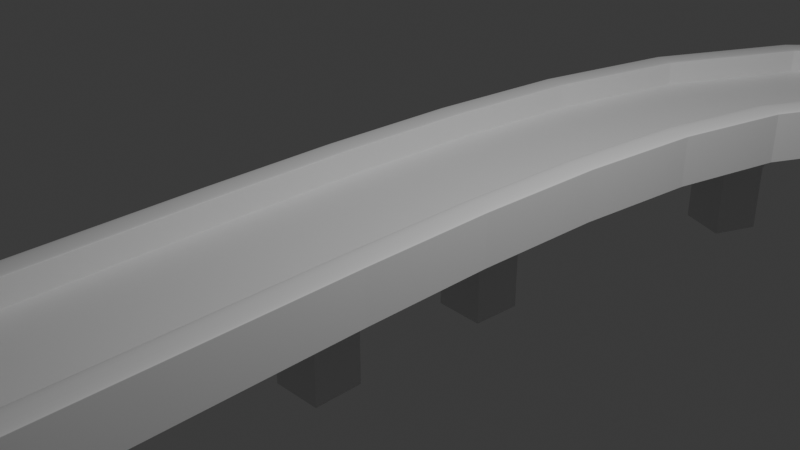 # Source: v1.blend  (saved by Blender 4.4.32; exported with 4.5.12 LTS)
import bpy
from mathutils import Matrix  # noqa: F401  (used for matrix-valued properties, if any)

bpy.ops.wm.read_factory_settings(use_empty=True)
scene = bpy.context.scene
scene.name = 'Scene'

# ---- collections
col_collection = bpy.data.collections.new('Collection'); scene.collection.children.link(col_collection)

# ---- materials (node trees are filled in below, after node groups)
mat_material = bpy.data.materials.new('Material')
mat_material.alpha_threshold = 0.0
mat_material.roughness = 0.5
mat_material.line_color = (0.0, 0.0, 0.0, 1.0)

# ---- material node trees
mat_material.use_nodes = True; mat_material.node_tree.nodes.clear()
_N = mat_material.node_tree.nodes; _L = mat_material.node_tree.links
n0 = _N.new('ShaderNodeOutputMaterial'); n0.name = 'Material Output'; n0.location = (300, 300)
n1 = _N.new('ShaderNodeBsdfPrincipled'); n1.name = 'Principled BSDF'; n1.location = (10, 300)
n1.inputs[3].default_value = 1.45
_L.new(n1.outputs[0], n0.inputs[0])
n0.is_active_output = True

# ---- world
world_world = bpy.data.worlds.new('World'); scene.world = world_world
world_world.use_nodes = True; world_world.node_tree.nodes.clear()
_N = world_world.node_tree.nodes; _L = world_world.node_tree.links
n0 = _N.new('ShaderNodeOutputWorld'); n0.name = 'World Output'; n0.location = (300, 300)
n1 = _N.new('ShaderNodeBackground'); n1.name = 'Background'; n1.location = (10, 300)
n1.inputs[0].default_value = (0.05088, 0.05088, 0.05088, 1.0)
_L.new(n1.outputs[0], n0.inputs[0])
n0.is_active_output = True
world_world.color = (0.05088, 0.05088, 0.05088)
world_world.sun_shadow_jitter_overblur = 0.0

# ---- cameras
cam_camera = bpy.data.cameras.new('Camera')
cam_camera.clip_end = 100.0
cam_camera.ortho_scale = 7.314

# ---- lights
light_light = bpy.data.lights.new('Light', 'POINT')
light_light.energy = 1000.0
light_light.shadow_soft_size = 0.1

# ---- meshes
me_plane = bpy.data.meshes.new('Plane')
me_plane.from_pydata([(-1.0, -1.0, -0.174), (1.0, -1.0, -0.174), (-1.0, 1.0, -0.174), (1.0, 1.0, -0.174), (-0.6432, 0.6432, 0.9391), (-0.6432, -0.6432, 0.9391), (0.6432, -0.6432, 0.9391), (0.6432, 0.6432, 0.9391), (-0.6432, 0.6432, 2.718), (-0.6432, -0.6432, 2.718), (0.6432, -0.6432, 2.718), (0.6432, 0.6432, 2.718), (-1.0, -7.557, -0.174), (1.0, -7.557, -0.174), (-1.0, -9.557, -0.174), (1.0, -9.557, -0.174), (-0.6432, -9.2, 0.9391), (-0.6432, -7.914, 0.9391), (0.6432, -7.914, 0.9391), (0.6432, -9.2, 0.9391), (-0.6432, -9.2, 2.718), (-0.6432, -7.914, 2.718), (0.6432, -7.914, 2.718), (0.6432, -9.2, 2.718), (-2.504, -11.05, -0.8479), (-2.504, -11.05, -0.1867), (-2.504, 2.492, -0.8479), (-2.504, 2.492, -0.1867), (2.436, -11.05, -0.8479), (2.436, -11.05, -0.1867), (2.436, 2.492, -0.8479), (2.436, 2.492, -0.1867), (2.436, -4.278, -0.1867), (-2.504, -4.278, -0.8479), (2.436, -4.278, -0.8479), (-2.504, -4.278, -0.1867), (-0.03376, -11.05, -0.1867), (-0.03376, 2.492, -0.8479), (-0.03376, 2.492, -0.1867), (-0.03376, -11.05, -0.8479), (-0.03376, -4.278, -0.1867), (-0.03376, -4.278, -0.8479), (1.2, -11.05, -0.1867), (1.2, 2.492, -0.8479), (1.2, -4.278, -0.1867), (1.2, 2.492, -0.1867), (1.2, -11.05, -0.8479), (1.2, -4.278, -0.8479), (-1.25, 2.492, -0.1867), (-1.25, -11.05, -0.8479), (-1.25, -4.278, -0.8479), (-1.25, -11.05, -0.1867), (-1.25, 2.492, -0.8479), (-1.25, -4.278, -0.1867), (2.436, -0.8933, -0.1867), (-2.504, -0.8933, -0.8479), (2.436, -0.8933, -0.8479), (-2.504, -0.8933, -0.1867), (-0.03376, -0.8933, -0.1867), (-0.03376, -0.8933, -0.8479), (1.2, -0.8933, -0.1867), (1.2, -0.8933, -0.8479), (-1.25, -0.8933, -0.8479), (-1.25, -0.8933, -0.1867), (2.436, -7.664, -0.8479), (-2.504, -7.664, -0.1867), (2.436, -7.664, -0.1867), (-2.504, -7.664, -0.8479), (-0.03376, -7.664, -0.8479), (-0.03376, -7.664, -0.1867), (1.2, -7.664, -0.1867), (1.2, -7.664, -0.8479), (-1.25, -7.664, -0.8479), (-1.25, -7.664, -0.1867), (-1.841, 2.492, -0.1867), (-1.841, -11.05, -0.8479), (-1.841, -4.278, -0.8479), (-1.841, -11.05, -0.1867), (-1.841, 2.492, -0.8479), (-1.841, -4.278, -0.1867), (-1.841, -0.8933, -0.8479), (-1.841, -0.8933, -0.1867), (-1.841, -7.664, -0.8479), (-1.841, -7.664, -0.1867), (1.829, -11.05, -0.1867), (1.829, 2.492, -0.8479), (1.829, -4.278, -0.1867), (1.829, 2.492, -0.1867), (1.829, -11.05, -0.8479), (1.829, -4.278, -0.8479), (1.829, -0.8933, -0.1867), (1.829, -0.8933, -0.8479), (1.829, -7.664, -0.1867), (1.829, -7.664, -0.8479), (-0.642, -11.05, -0.1867), (-0.642, 2.492, -0.8479), (-0.642, -4.278, -0.1867), (-0.642, 2.492, -0.1867), (-0.642, -11.05, -0.8479), (-0.642, -4.278, -0.8479), (-0.642, -0.8933, -0.1867), (-0.642, -0.8933, -0.8479), (-0.642, -7.664, -0.1867), (-0.642, -7.664, -0.8479), (0.5829, 2.492, -0.1867), (0.5829, -11.05, -0.8479), (0.5829, -4.278, -0.8479), (0.5829, -11.05, -0.1867), (0.5829, 2.492, -0.8479), (0.5829, -4.278, -0.1867), (0.5829, -0.8933, -0.8479), (0.5829, -0.8933, -0.1867), (0.5829, -7.664, -0.8479), (0.5829, -7.664, -0.1867), (1.829, 2.492, -1.459), (2.132, 2.492, -1.5), (1.833, 2.492, -1.466), (1.844, 2.492, -1.472), (1.862, 2.492, -1.478), (1.887, 2.492, -1.483), (1.918, 2.492, -1.488), (1.954, 2.492, -1.492), (1.995, 2.492, -1.495), (2.039, 2.492, -1.498), (2.085, 2.492, -1.499), (2.132, 2.492, -1.5), (2.436, 2.492, -1.459), (2.18, 2.492, -1.499), (2.226, 2.492, -1.498), (2.27, 2.492, -1.495), (2.311, 2.492, -1.492), (2.347, 2.492, -1.488), (2.378, 2.492, -1.483), (2.403, 2.492, -1.478), (2.421, 2.492, -1.472), (2.432, 2.492, -1.466), (-2.504, -0.8933, -1.459), (-2.2, -0.8933, -1.5), (-2.5, -0.8933, -1.466), (-2.489, -0.8933, -1.472), (-2.47, -0.8933, -1.478), (-2.446, -0.8933, -1.483), (-2.415, -0.8933, -1.488), (-2.378, -0.8933, -1.492), (-2.338, -0.8933, -1.495), (-2.294, -0.8933, -1.498), (-2.247, -0.8933, -1.499), (-2.504, 2.492, -1.459), (-2.2, 2.492, -1.5), (-2.5, 2.492, -1.466), (-2.489, 2.492, -1.472), (-2.47, 2.492, -1.478), (-2.446, 2.492, -1.483), (-2.415, 2.492, -1.488), (-2.378, 2.492, -1.492), (-2.338, 2.492, -1.495), (-2.294, 2.492, -1.498), (-2.247, 2.492, -1.499), (2.436, -7.664, -1.459), (2.132, -7.664, -1.5), (2.432, -7.664, -1.466), (2.421, -7.664, -1.472), (2.403, -7.664, -1.478), (2.378, -7.664, -1.483), (2.347, -7.664, -1.488), (2.311, -7.664, -1.492), (2.27, -7.664, -1.495), (2.226, -7.664, -1.498), (2.18, -7.664, -1.499), (2.436, -11.05, -1.459), (2.132, -11.05, -1.5), (2.432, -11.05, -1.466), (2.421, -11.05, -1.472), (2.403, -11.05, -1.478), (2.378, -11.05, -1.483), (2.347, -11.05, -1.488), (2.311, -11.05, -1.492), (2.27, -11.05, -1.495), (2.226, -11.05, -1.498), (2.18, -11.05, -1.499), (-1.841, -11.05, -1.459), (-2.144, -11.05, -1.5), (-1.844, -11.05, -1.466), (-1.856, -11.05, -1.472), (-1.874, -11.05, -1.478), (-1.899, -11.05, -1.483), (-1.93, -11.05, -1.488), (-1.966, -11.05, -1.492), (-2.006, -11.05, -1.495), (-2.05, -11.05, -1.498), (-2.097, -11.05, -1.499), (-2.2, -11.05, -1.5), (-2.504, -11.05, -1.459), (-2.247, -11.05, -1.499), (-2.294, -11.05, -1.498), (-2.338, -11.05, -1.495), (-2.378, -11.05, -1.492), (-2.415, -11.05, -1.488), (-2.446, -11.05, -1.483), (-2.47, -11.05, -1.478), (-2.489, -11.05, -1.472), (-2.5, -11.05, -1.466), (-2.504, -7.664, -1.459), (-2.2, -7.664, -1.5), (-2.5, -7.664, -1.466), (-2.489, -7.664, -1.472), (-2.47, -7.664, -1.478), (-2.446, -7.664, -1.483), (-2.415, -7.664, -1.488), (-2.378, -7.664, -1.492), (-2.338, -7.664, -1.495), (-2.294, -7.664, -1.498), (-2.247, -7.664, -1.499), (-2.2, -4.278, -1.5), (-2.504, -4.278, -1.459), (-2.247, -4.278, -1.499), (-2.294, -4.278, -1.498), (-2.338, -4.278, -1.495), (-2.378, -4.278, -1.492), (-2.415, -4.278, -1.488), (-2.446, -4.278, -1.483), (-2.47, -4.278, -1.478), (-2.489, -4.278, -1.472), (-2.5, -4.278, -1.466), (2.436, -0.8933, -1.459), (2.132, -0.8933, -1.5), (2.432, -0.8933, -1.466), (2.421, -0.8933, -1.472), (2.403, -0.8933, -1.478), (2.378, -0.8933, -1.483), (2.347, -0.8933, -1.488), (2.311, -0.8933, -1.492), (2.27, -0.8933, -1.495), (2.226, -0.8933, -1.498), (2.18, -0.8933, -1.499), (2.132, -4.278, -1.5), (2.436, -4.278, -1.459), (2.18, -4.278, -1.499), (2.226, -4.278, -1.498), (2.27, -4.278, -1.495), (2.311, -4.278, -1.492), (2.347, -4.278, -1.488), (2.378, -4.278, -1.483), (2.403, -4.278, -1.478), (2.421, -4.278, -1.472), (2.432, -4.278, -1.466), (-2.144, -4.278, -1.5), (-1.841, -4.278, -1.459), (-2.097, -4.278, -1.499), (-2.05, -4.278, -1.498), (-2.006, -4.278, -1.495), (-1.966, -4.278, -1.492), (-1.93, -4.278, -1.488), (-1.899, -4.278, -1.483), (-1.874, -4.278, -1.478), (-1.856, -4.278, -1.472), (-1.844, -4.278, -1.466), (-1.841, -0.8933, -1.459), (-2.144, -0.8933, -1.5), (-1.844, -0.8933, -1.466), (-1.856, -0.8933, -1.472), (-1.874, -0.8933, -1.478), (-1.899, -0.8933, -1.483), (-1.93, -0.8933, -1.488), (-1.966, -0.8933, -1.492), (-2.006, -0.8933, -1.495), (-2.05, -0.8933, -1.498), (-2.097, -0.8933, -1.499), (-1.841, -7.664, -1.459), (-2.144, -7.664, -1.5), (-1.844, -7.664, -1.466), (-1.856, -7.664, -1.472), (-1.874, -7.664, -1.478), (-1.899, -7.664, -1.483), (-1.93, -7.664, -1.488), (-1.966, -7.664, -1.492), (-2.006, -7.664, -1.495), (-2.05, -7.664, -1.498), (-2.097, -7.664, -1.499), (-2.144, 2.492, -1.5), (-1.841, 2.492, -1.459), (-2.097, 2.492, -1.499), (-2.05, 2.492, -1.498), (-2.006, 2.492, -1.495), (-1.966, 2.492, -1.492), (-1.93, 2.492, -1.488), (-1.899, 2.492, -1.483), (-1.874, 2.492, -1.478), (-1.856, 2.492, -1.472), (-1.844, 2.492, -1.466), (2.132, -11.05, -1.5), (1.829, -11.05, -1.459), (2.085, -11.05, -1.499), (2.039, -11.05, -1.498), (1.995, -11.05, -1.495), (1.954, -11.05, -1.492), (1.918, -11.05, -1.488), (1.887, -11.05, -1.483), (1.862, -11.05, -1.478), (1.844, -11.05, -1.472), (1.833, -11.05, -1.466), (1.829, -4.278, -1.459), (2.132, -4.278, -1.5), (1.833, -4.278, -1.466), (1.844, -4.278, -1.472), (1.862, -4.278, -1.478), (1.887, -4.278, -1.483), (1.918, -4.278, -1.488), (1.954, -4.278, -1.492), (1.995, -4.278, -1.495), (2.039, -4.278, -1.498), (2.085, -4.278, -1.499), (2.132, -0.8933, -1.5), (1.829, -0.8933, -1.459), (2.085, -0.8933, -1.499), (2.039, -0.8933, -1.498), (1.995, -0.8933, -1.495), (1.954, -0.8933, -1.492), (1.918, -0.8933, -1.488), (1.887, -0.8933, -1.483), (1.862, -0.8933, -1.478), (1.844, -0.8933, -1.472), (1.833, -0.8933, -1.466), (2.132, -7.664, -1.5), (1.829, -7.664, -1.459), (2.085, -7.664, -1.499), (2.039, -7.664, -1.498), (1.995, -7.664, -1.495), (1.954, -7.664, -1.492), (1.918, -7.664, -1.488), (1.887, -7.664, -1.483), (1.862, -7.664, -1.478), (1.844, -7.664, -1.472), (1.833, -7.664, -1.466)], [], [(0, 2, 3, 1), (7, 4, 8, 11), (1, 3, 7, 6), (2, 0, 5, 4), (3, 2, 4, 7), (0, 1, 6, 5), (9, 10, 11, 8), (5, 6, 10, 9), (6, 7, 11, 10), (4, 5, 9, 8), (12, 13, 15, 14), (19, 23, 20, 16), (13, 18, 19, 15), (14, 16, 17, 12), (15, 19, 16, 14), (12, 17, 18, 13), (21, 20, 23, 22), (17, 21, 22, 18), (18, 22, 23, 19), (16, 20, 21, 17), (26, 55, 136, 147), (87, 85, 30, 31), (66, 64, 28, 29), (81, 57, 27, 74), (57, 55, 26, 27), (77, 75, 24, 25), (65, 67, 33, 35), (83, 65, 35, 79), (54, 56, 34, 32), (56, 30, 126, 224), (103, 68, 41, 99), (113, 69, 40, 109), (107, 105, 39, 36), (111, 58, 38, 104), (97, 95, 37, 38), (101, 59, 37, 95), (90, 60, 45, 87), (84, 88, 46, 42), (92, 70, 44, 86), (112, 71, 47, 106), (104, 108, 43, 45), (110, 61, 43, 108), (80, 62, 52, 78), (74, 78, 52, 48), (82, 72, 50, 76), (102, 73, 53, 96), (94, 98, 49, 51), (100, 63, 48, 97), (96, 53, 63, 100), (76, 50, 62, 80), (106, 47, 61, 110), (86, 44, 60, 90), (99, 41, 59, 101), (109, 40, 58, 111), (31, 30, 56, 54), (35, 33, 55, 57), (79, 35, 57, 81), (203, 269, 246, 213), (94, 51, 73, 102), (75, 49, 72, 82), (105, 46, 71, 112), (84, 42, 70, 92), (107, 36, 69, 113), (98, 39, 68, 103), (82, 76, 247, 268), (77, 25, 65, 83), (25, 24, 67, 65), (32, 34, 64, 66), (51, 77, 83, 73), (78, 26, 147, 149, 150, 151, 152, 153, 154, 155, 156, 157, 148, 279, 281, 282, 283, 284, 285, 286, 287, 288, 289, 280), (53, 79, 81, 63), (33, 67, 202, 214), (28, 64, 158, 169), (27, 26, 78, 74), (67, 24, 192, 202), (73, 83, 79, 53), (51, 49, 75, 77), (63, 81, 74, 48), (46, 88, 93, 71), (29, 84, 92, 66), (47, 89, 91, 61), (32, 86, 90, 54), (66, 92, 86, 32), (29, 28, 88, 84), (54, 90, 87, 31), (71, 93, 89, 47), (45, 43, 85, 87), (61, 91, 85, 43), (49, 98, 103, 72), (36, 94, 102, 69), (50, 99, 101, 62), (40, 96, 100, 58), (58, 100, 97, 38), (36, 39, 98, 94), (69, 102, 96, 40), (62, 101, 95, 52), (48, 52, 95, 97), (72, 103, 99, 50), (42, 107, 113, 70), (39, 105, 112, 68), (44, 109, 111, 60), (41, 106, 110, 59), (59, 110, 108, 37), (38, 37, 108, 104), (68, 112, 106, 41), (60, 111, 104, 45), (42, 46, 105, 107), (70, 113, 109, 44), (85, 91, 313, 114), (290, 170, 159, 323), (76, 80, 257, 247), (64, 34, 236, 158), (75, 82, 268, 180), (137, 258, 279, 148), (34, 56, 224, 236), (55, 33, 214, 136), (80, 78, 280, 257), (302, 235, 225, 312), (213, 246, 258, 137), (91, 89, 301, 313), (93, 88, 291, 324), (24, 75, 180, 182, 183, 184, 185, 186, 187, 188, 189, 190, 181, 191, 193, 194, 195, 196, 197, 198, 199, 200, 201, 192), (323, 159, 235, 302), (30, 85, 114, 116, 117, 118, 119, 120, 121, 122, 123, 124, 115, 125, 127, 128, 129, 130, 131, 132, 133, 134, 135, 126), (88, 28, 169, 171, 172, 173, 174, 175, 176, 177, 178, 179, 170, 290, 292, 293, 294, 295, 296, 297, 298, 299, 300, 291), (89, 93, 324, 301), (191, 181, 269, 203), (137, 148, 157, 146), (146, 157, 156, 145), (145, 156, 155, 144), (144, 155, 154, 143), (143, 154, 153, 142), (142, 153, 152, 141), (141, 152, 151, 140), (140, 151, 150, 139), (139, 150, 149, 138), (138, 149, 147, 136), (159, 170, 179, 168), (168, 179, 178, 167), (167, 178, 177, 166), (166, 177, 176, 165), (165, 176, 175, 164), (164, 175, 174, 163), (163, 174, 173, 162), (162, 173, 172, 161), (161, 172, 171, 160), (160, 171, 169, 158), (203, 213, 215, 212), (212, 215, 216, 211), (211, 216, 217, 210), (210, 217, 218, 209), (209, 218, 219, 208), (208, 219, 220, 207), (207, 220, 221, 206), (206, 221, 222, 205), (205, 222, 223, 204), (204, 223, 214, 202), (225, 235, 237, 234), (234, 237, 238, 233), (233, 238, 239, 232), (232, 239, 240, 231), (231, 240, 241, 230), (230, 241, 242, 229), (229, 242, 243, 228), (228, 243, 244, 227), (227, 244, 245, 226), (226, 245, 236, 224), (213, 137, 146, 215), (215, 146, 145, 216), (216, 145, 144, 217), (217, 144, 143, 218), (218, 143, 142, 219), (219, 142, 141, 220), (220, 141, 140, 221), (221, 140, 139, 222), (222, 139, 138, 223), (223, 138, 136, 214), (125, 225, 234, 127), (127, 234, 233, 128), (128, 233, 232, 129), (129, 232, 231, 130), (130, 231, 230, 131), (131, 230, 229, 132), (132, 229, 228, 133), (133, 228, 227, 134), (134, 227, 226, 135), (135, 226, 224, 126), (235, 159, 168, 237), (237, 168, 167, 238), (238, 167, 166, 239), (239, 166, 165, 240), (240, 165, 164, 241), (241, 164, 163, 242), (242, 163, 162, 243), (243, 162, 161, 244), (244, 161, 160, 245), (245, 160, 158, 236), (191, 203, 212, 193), (193, 212, 211, 194), (194, 211, 210, 195), (195, 210, 209, 196), (196, 209, 208, 197), (197, 208, 207, 198), (198, 207, 206, 199), (199, 206, 205, 200), (200, 205, 204, 201), (201, 204, 202, 192), (180, 268, 270, 182), (182, 270, 271, 183), (183, 271, 272, 184), (184, 272, 273, 185), (185, 273, 274, 186), (186, 274, 275, 187), (187, 275, 276, 188), (188, 276, 277, 189), (189, 277, 278, 190), (190, 278, 269, 181), (247, 257, 259, 256), (256, 259, 260, 255), (255, 260, 261, 254), (254, 261, 262, 253), (253, 262, 263, 252), (252, 263, 264, 251), (251, 264, 265, 250), (250, 265, 266, 249), (249, 266, 267, 248), (248, 267, 258, 246), (268, 247, 256, 270), (270, 256, 255, 271), (271, 255, 254, 272), (272, 254, 253, 273), (273, 253, 252, 274), (274, 252, 251, 275), (275, 251, 250, 276), (276, 250, 249, 277), (277, 249, 248, 278), (278, 248, 246, 269), (257, 280, 289, 259), (259, 289, 288, 260), (260, 288, 287, 261), (261, 287, 286, 262), (262, 286, 285, 263), (263, 285, 284, 264), (264, 284, 283, 265), (265, 283, 282, 266), (266, 282, 281, 267), (267, 281, 279, 258), (290, 323, 325, 292), (292, 325, 326, 293), (293, 326, 327, 294), (294, 327, 328, 295), (295, 328, 329, 296), (296, 329, 330, 297), (297, 330, 331, 298), (298, 331, 332, 299), (299, 332, 333, 300), (300, 333, 324, 291), (302, 312, 314, 311), (311, 314, 315, 310), (310, 315, 316, 309), (309, 316, 317, 308), (308, 317, 318, 307), (307, 318, 319, 306), (306, 319, 320, 305), (305, 320, 321, 304), (304, 321, 322, 303), (303, 322, 313, 301), (323, 302, 311, 325), (325, 311, 310, 326), (326, 310, 309, 327), (327, 309, 308, 328), (328, 308, 307, 329), (329, 307, 306, 330), (330, 306, 305, 331), (331, 305, 304, 332), (332, 304, 303, 333), (333, 303, 301, 324), (312, 115, 124, 314), (314, 124, 123, 315), (315, 123, 122, 316), (316, 122, 121, 317), (317, 121, 120, 318), (318, 120, 119, 319), (319, 119, 118, 320), (320, 118, 117, 321), (321, 117, 116, 322), (322, 116, 114, 313), (312, 225, 125, 115)])
me_plane.polygons.foreach_set('material_index', [0, 0, 0, 0, 0, 0, 0, 0, 0, 0, 0, 0, 0, 0, 0, 0, 0, 0, 0, 0, 1, 1, 1, 1, 1, 1, 1, 1, 1, 1, 1, 1, 1, 1, 1, 1, 1, 1, 1, 1, 1, 1, 1, 1, 1, 1, 1, 1, 1, 1, 1, 1, 1, 1, 1, 1, 1, 1, 1, 1, 1, 1, 1, 1, 1, 1, 1, 1, 1, 1, 1, 1, 1, 1, 1, 1, 1, 1, 1, 1, 1, 1, 1, 1, 1, 1, 1, 1, 1, 1, 1, 1, 1, 1, 1, 1, 1, 1, 1, 1, 1, 1, 1, 1, 1, 1, 1, 1, 1, 1, 1, 1, 1, 1, 1, 1, 1, 1, 1, 1, 1, 1, 1, 1, 1, 1, 1, 1, 1, 1, 1, 1, 1, 1, 1, 1, 1, 1, 1, 1, 1, 1, 1, 1, 1, 1, 1, 1, 1, 1, 1, 1, 1, 1, 1, 1, 1, 1, 1, 1, 1, 1, 1, 1, 1, 1, 1, 1, 1, 1, 1, 1, 1, 1, 1, 1, 1, 1, 1, 1, 1, 1, 1, 1, 1, 1, 1, 1, 1, 1, 1, 1, 1, 1, 1, 1, 1, 1, 1, 1, 1, 1, 1, 1, 1, 1, 1, 1, 1, 1, 1, 1, 1, 1, 1, 1, 1, 1, 1, 1, 1, 1, 1, 1, 1, 1, 1, 1, 1, 1, 1, 1, 1, 1, 1, 1, 1, 1, 1, 1, 1, 1, 1, 1, 1, 1, 1, 1, 1, 1, 1, 1, 1, 1, 1, 1, 1, 1, 1, 1, 1, 1, 1, 1, 1, 1, 1, 1, 1, 1, 1, 1, 1, 1, 1, 1, 1, 1, 1, 1, 1, 1, 1, 1, 1, 1, 1, 1])
_uv = me_plane.uv_layers.new(name='UVMap')
_uv.uv.foreach_set('vector', [0.0, 0.0, 0.0, 1.0, 1.0, 1.0, 1.0, 0.0, 1.0, 1.0, 0.0, 1.0, 0.0, 1.0, 1.0, 1.0, 1.0, 0.0, 1.0, 1.0, 1.0, 1.0, 1.0, 0.0, 0.0, 1.0, 0.0, 0.0, 0.0, 0.0, 0.0, 1.0, 1.0, 1.0, 0.0, 1.0, 0.0, 1.0, 1.0, 1.0, 0.0, 0.0, 1.0, 0.0, 1.0, 0.0, 0.0, 0.0, 0.0, 0.0, 1.0, 0.0, 1.0, 1.0, 0.0, 1.0, 0.0, 0.0, 1.0, 0.0, 1.0, 0.0, 0.0, 0.0, 1.0, 0.0, 1.0, 1.0, 1.0, 1.0, 1.0, 0.0, 0.0, 1.0, 0.0, 0.0, 0.0, 0.0, 0.0, 1.0, 0.0, 0.0, 1.0, 0.0, 1.0, 1.0, 0.0, 1.0, 1.0, 1.0, 1.0, 1.0, 0.0, 1.0, 0.0, 1.0, 1.0, 0.0, 1.0, 0.0, 1.0, 1.0, 1.0, 1.0, 0.0, 1.0, 0.0, 1.0, 0.0, 0.0, 0.0, 0.0, 1.0, 1.0, 1.0, 1.0, 0.0, 1.0, 0.0, 1.0, 0.0, 0.0, 0.0, 0.0, 1.0, 0.0, 1.0, 0.0, 0.0, 0.0, 0.0, 1.0, 1.0, 1.0, 1.0, 0.0, 0.0, 0.0, 0.0, 0.0, 1.0, 0.0, 1.0, 0.0, 1.0, 0.0, 1.0, 0.0, 1.0, 1.0, 1.0, 1.0, 0.0, 1.0, 0.0, 1.0, 0.0, 0.0, 0.0, 0.0, 0.625, 0.75, 0.625, 0.6875, 0.625, 0.6875, 0.625, 0.75, 0.375, 0.9693, 0.625, 0.9693, 0.625, 1.0, 0.375, 1.0, 0.375, 0.1875, 0.625, 0.1875, 0.625, 0.25, 0.375, 0.25, 0.3415, 0.6875, 0.375, 0.6875, 0.375, 0.75, 0.3415, 0.75, 0.375, 0.6875, 0.625, 0.6875, 0.625, 0.75, 0.375, 0.75, 0.375, 0.4665, 0.625, 0.4665, 0.625, 0.5, 0.375, 0.5, 0.375, 0.5625, 0.625, 0.5625, 0.625, 0.625, 0.375, 0.625, 0.3415, 0.5625, 0.375, 0.5625, 0.375, 0.625, 0.3415, 0.625, 0.375, 0.0625, 0.625, 0.0625, 0.625, 0.125, 0.375, 0.125, 0.625, 0.0625, 0.625, 0.0, 0.625, 0.0, 0.625, 0.0625, 0.7192, 0.5625, 0.75, 0.5625, 0.75, 0.625, 0.7192, 0.625, 0.2188, 0.5625, 0.25, 0.5625, 0.25, 0.625, 0.2188, 0.625, 0.375, 0.3438, 0.625, 0.3438, 0.625, 0.375, 0.375, 0.375, 0.2188, 0.6875, 0.25, 0.6875, 0.25, 0.75, 0.2188, 0.75, 0.375, 0.8442, 0.625, 0.8442, 0.625, 0.875, 0.375, 0.875, 0.7192, 0.6875, 0.75, 0.6875, 0.75, 0.75, 0.7192, 0.75, 0.1557, 0.6875, 0.1876, 0.6875, 0.1876, 0.75, 0.1557, 0.75, 0.375, 0.2807, 0.625, 0.2807, 0.625, 0.3126, 0.375, 0.3126, 0.1557, 0.5625, 0.1876, 0.5625, 0.1876, 0.625, 0.1557, 0.625, 0.7812, 0.5625, 0.8124, 0.5625, 0.8124, 0.625, 0.7812, 0.625, 0.375, 0.9062, 0.625, 0.9062, 0.625, 0.9374, 0.375, 0.9374, 0.7812, 0.6875, 0.8124, 0.6875, 0.8124, 0.75, 0.7812, 0.75, 0.6585, 0.6875, 0.6884, 0.6875, 0.6884, 0.75, 0.6585, 0.75, 0.375, 0.7835, 0.625, 0.7835, 0.625, 0.8134, 0.375, 0.8134, 0.6585, 0.5625, 0.6884, 0.5625, 0.6884, 0.625, 0.6585, 0.625, 0.2808, 0.5625, 0.3116, 0.5625, 0.3116, 0.625, 0.2808, 0.625, 0.375, 0.4058, 0.625, 0.4058, 0.625, 0.4366, 0.375, 0.4366, 0.2808, 0.6875, 0.3116, 0.6875, 0.3116, 0.75, 0.2808, 0.75, 0.2808, 0.625, 0.3116, 0.625, 0.3116, 0.6875, 0.2808, 0.6875, 0.6585, 0.625, 0.6884, 0.625, 0.6884, 0.6875, 0.6585, 0.6875, 0.7812, 0.625, 0.8124, 0.625, 0.8124, 0.6875, 0.7812, 0.6875, 0.1557, 0.625, 0.1876, 0.625, 0.1876, 0.6875, 0.1557, 0.6875, 0.7192, 0.625, 0.75, 0.625, 0.75, 0.6875, 0.7192, 0.6875, 0.2188, 0.625, 0.25, 0.625, 0.25, 0.6875, 0.2188, 0.6875, 0.375, 0.0, 0.625, 0.0, 0.625, 0.0625, 0.375, 0.0625, 0.375, 0.625, 0.625, 0.625, 0.625, 0.6875, 0.375, 0.6875, 0.3415, 0.625, 0.375, 0.625, 0.375, 0.6875, 0.3415, 0.6875, 0.6404, 0.5625, 0.6432, 0.5625, 0.6432, 0.625, 0.6404, 0.625, 0.2808, 0.5, 0.3116, 0.5, 0.3116, 0.5625, 0.2808, 0.5625, 0.6585, 0.5, 0.6884, 0.5, 0.6884, 0.5625, 0.6585, 0.5625, 0.7812, 0.5, 0.8124, 0.5, 0.8124, 0.5625, 0.7812, 0.5625, 0.1557, 0.5, 0.1876, 0.5, 0.1876, 0.5625, 0.1557, 0.5625, 0.2188, 0.5, 0.25, 0.5, 0.25, 0.5625, 0.2188, 0.5625, 0.7192, 0.5, 0.75, 0.5, 0.75, 0.5625, 0.7192, 0.5625, 0.6585, 0.5625, 0.6585, 0.625, 0.6585, 0.625, 0.6585, 0.5625, 0.3415, 0.5, 0.375, 0.5, 0.375, 0.5625, 0.3415, 0.5625, 0.375, 0.5, 0.625, 0.5, 0.625, 0.5625, 0.375, 0.5625, 0.375, 0.125, 0.625, 0.125, 0.625, 0.1875, 0.375, 0.1875, 0.3116, 0.5, 0.3415, 0.5, 0.3415, 0.5625, 0.3116, 0.5625, 0.625, 0.7835, 0.625, 0.75, 0.625, 0.75, 0.625, 0.7502, 0.625, 0.7508, 0.625, 0.7517, 0.625, 0.7529, 0.625, 0.7545, 0.625, 0.7563, 0.625, 0.7584, 0.625, 0.7606, 0.625, 0.763, 0.625, 0.7654, 0.625, 0.7682, 0.625, 0.7706, 0.625, 0.7729, 0.625, 0.7752, 0.625, 0.7772, 0.625, 0.779, 0.625, 0.7806, 0.625, 0.7819, 0.625, 0.7828, 0.625, 0.7834, 0.625, 0.7835, 0.3116, 0.625, 0.3415, 0.625, 0.3415, 0.6875, 0.3116, 0.6875, 0.625, 0.625, 0.625, 0.5625, 0.625, 0.5625, 0.625, 0.625, 0.625, 0.25, 0.625, 0.1875, 0.625, 0.1875, 0.625, 0.25, 0.375, 0.75, 0.625, 0.75, 0.625, 0.7835, 0.375, 0.7835, 0.625, 0.5625, 0.625, 0.5, 0.625, 0.5, 0.625, 0.5625, 0.3116, 0.5625, 0.3415, 0.5625, 0.3415, 0.625, 0.3116, 0.625, 0.375, 0.4366, 0.625, 0.4366, 0.625, 0.4665, 0.375, 0.4665, 0.3116, 0.6875, 0.3415, 0.6875, 0.3415, 0.75, 0.3116, 0.75, 0.8124, 0.5, 0.8443, 0.5, 0.8443, 0.5625, 0.8124, 0.5625, 0.125, 0.5, 0.1557, 0.5, 0.1557, 0.5625, 0.125, 0.5625, 0.8124, 0.625, 0.8443, 0.625, 0.8443, 0.6875, 0.8124, 0.6875, 0.125, 0.625, 0.1557, 0.625, 0.1557, 0.6875, 0.125, 0.6875, 0.125, 0.5625, 0.1557, 0.5625, 0.1557, 0.625, 0.125, 0.625, 0.375, 0.25, 0.625, 0.25, 0.625, 0.2807, 0.375, 0.2807, 0.125, 0.6875, 0.1557, 0.6875, 0.1557, 0.75, 0.125, 0.75, 0.8124, 0.5625, 0.8443, 0.5625, 0.8443, 0.625, 0.8124, 0.625, 0.375, 0.9374, 0.625, 0.9374, 0.625, 0.9693, 0.375, 0.9693, 0.8124, 0.6875, 0.8443, 0.6875, 0.8443, 0.75, 0.8124, 0.75, 0.6884, 0.5, 0.7192, 0.5, 0.7192, 0.5625, 0.6884, 0.5625, 0.25, 0.5, 0.2808, 0.5, 0.2808, 0.5625, 0.25, 0.5625, 0.6884, 0.625, 0.7192, 0.625, 0.7192, 0.6875, 0.6884, 0.6875, 0.25, 0.625, 0.2808, 0.625, 0.2808, 0.6875, 0.25, 0.6875, 0.25, 0.6875, 0.2808, 0.6875, 0.2808, 0.75, 0.25, 0.75, 0.375, 0.375, 0.625, 0.375, 0.625, 0.4058, 0.375, 0.4058, 0.25, 0.5625, 0.2808, 0.5625, 0.2808, 0.625, 0.25, 0.625, 0.6884, 0.6875, 0.7192, 0.6875, 0.7192, 0.75, 0.6884, 0.75, 0.375, 0.8134, 0.625, 0.8134, 0.625, 0.8442, 0.375, 0.8442, 0.6884, 0.5625, 0.7192, 0.5625, 0.7192, 0.625, 0.6884, 0.625, 0.1876, 0.5, 0.2188, 0.5, 0.2188, 0.5625, 0.1876, 0.5625, 0.75, 0.5, 0.7812, 0.5, 0.7812, 0.5625, 0.75, 0.5625, 0.1876, 0.625, 0.2188, 0.625, 0.2188, 0.6875, 0.1876, 0.6875, 0.75, 0.625, 0.7812, 0.625, 0.7812, 0.6875, 0.75, 0.6875, 0.75, 0.6875, 0.7812, 0.6875, 0.7812, 0.75, 0.75, 0.75, 0.375, 0.875, 0.625, 0.875, 0.625, 0.9062, 0.375, 0.9062, 0.75, 0.5625, 0.7812, 0.5625, 0.7812, 0.625, 0.75, 0.625, 0.1876, 0.6875, 0.2188, 0.6875, 0.2188, 0.75, 0.1876, 0.75, 0.375, 0.3126, 0.625, 0.3126, 0.625, 0.3438, 0.375, 0.3438, 0.1876, 0.5625, 0.2188, 0.5625, 0.2188, 0.625, 0.1876, 0.625, 0.8443, 0.75, 0.8443, 0.6875, 0.8443, 0.6875, 0.8443, 0.75, 0.8596, 0.5, 0.8596, 0.5, 0.8596, 0.5625, 0.8596, 0.5625, 0.6585, 0.625, 0.6585, 0.6875, 0.6585, 0.6875, 0.6585, 0.625, 0.625, 0.1875, 0.625, 0.125, 0.625, 0.125, 0.625, 0.1875, 0.6585, 0.5, 0.6585, 0.5625, 0.6585, 0.5625, 0.6585, 0.5, 0.6404, 0.6875, 0.6432, 0.6875, 0.6432, 0.75, 0.6404, 0.75, 0.625, 0.125, 0.625, 0.0625, 0.625, 0.0625, 0.625, 0.125, 0.625, 0.6875, 0.625, 0.625, 0.625, 0.625, 0.625, 0.6875, 0.6585, 0.6875, 0.6585, 0.75, 0.6585, 0.75, 0.6585, 0.6875, 0.8596, 0.625, 0.8596, 0.625, 0.8596, 0.6875, 0.8596, 0.6875, 0.6404, 0.625, 0.6432, 0.625, 0.6432, 0.6875, 0.6404, 0.6875, 0.8443, 0.6875, 0.8443, 0.625, 0.8443, 0.625, 0.8443, 0.6875, 0.8443, 0.5625, 0.8443, 0.5, 0.8443, 0.5, 0.8443, 0.5625, 0.625, 0.5, 0.625, 0.4665, 0.625, 0.4665, 0.625, 0.4666, 0.625, 0.4672, 0.625, 0.4681, 0.625, 0.4694, 0.625, 0.471, 0.625, 0.4728, 0.625, 0.4748, 0.625, 0.4771, 0.625, 0.4794, 0.625, 0.4818, 0.625, 0.4846, 0.625, 0.487, 0.625, 0.4894, 0.625, 0.4916, 0.625, 0.4937, 0.625, 0.4955, 0.625, 0.4971, 0.625, 0.4983, 0.625, 0.4992, 0.625, 0.4998, 0.625, 0.5, 0.8596, 0.5625, 0.8596, 0.5625, 0.8596, 0.625, 0.8596, 0.625, 0.625, 1.0, 0.625, 0.9693, 0.625, 0.9693, 0.625, 0.9695, 0.625, 0.97, 0.625, 0.971, 0.625, 0.9722, 0.625, 0.9738, 0.625, 0.9756, 0.625, 0.9777, 0.625, 0.9799, 0.625, 0.9822, 0.625, 0.9846, 0.625, 0.9846, 0.625, 0.987, 0.625, 0.9894, 0.625, 0.9916, 0.625, 0.9937, 0.625, 0.9955, 0.625, 0.9971, 0.625, 0.9983, 0.625, 0.9992, 0.625, 0.9998, 0.625, 1.0, 0.625, 0.2807, 0.625, 0.25, 0.625, 0.25, 0.625, 0.2502, 0.625, 0.2508, 0.625, 0.2517, 0.625, 0.2529, 0.625, 0.2545, 0.625, 0.2563, 0.625, 0.2584, 0.625, 0.2606, 0.625, 0.263, 0.625, 0.2654, 0.625, 0.2654, 0.625, 0.2678, 0.625, 0.2701, 0.625, 0.2723, 0.625, 0.2744, 0.625, 0.2762, 0.625, 0.2778, 0.625, 0.279, 0.625, 0.28, 0.625, 0.2805, 0.625, 0.2807, 0.8443, 0.625, 0.8443, 0.5625, 0.8443, 0.5625, 0.8443, 0.625, 0.6404, 0.5, 0.6432, 0.5, 0.6432, 0.5625, 0.6404, 0.5625, 0.6404, 0.6875, 0.6404, 0.75, 0.638, 0.75, 0.638, 0.6875, 0.638, 0.6875, 0.638, 0.75, 0.6356, 0.75, 0.6356, 0.6875, 0.6356, 0.6875, 0.6356, 0.75, 0.6334, 0.75, 0.6334, 0.6875, 0.6334, 0.6875, 0.6334, 0.75, 0.6313, 0.75, 0.6313, 0.6875, 0.6313, 0.6875, 0.6313, 0.75, 0.625, 0.75, 0.625, 0.6875, 0.625, 0.6875, 0.625, 0.75, 0.625, 0.75, 0.625, 0.6875, 0.625, 0.6875, 0.625, 0.75, 0.625, 0.75, 0.625, 0.6875, 0.625, 0.6875, 0.625, 0.75, 0.625, 0.75, 0.625, 0.6875, 0.625, 0.6875, 0.625, 0.75, 0.625, 0.75, 0.625, 0.6875, 0.625, 0.6875, 0.625, 0.75, 0.625, 0.75, 0.625, 0.6875, 0.8596, 0.5625, 0.8596, 0.5, 0.862, 0.5, 0.862, 0.5625, 0.862, 0.5625, 0.862, 0.5, 0.8644, 0.5, 0.8644, 0.5625, 0.8644, 0.5625, 0.8644, 0.5, 0.8666, 0.5, 0.8666, 0.5625, 0.8666, 0.5625, 0.8666, 0.5, 0.8687, 0.5, 0.8687, 0.5625, 0.8687, 0.5625, 0.8687, 0.5, 0.875, 0.5, 0.875, 0.5625, 0.625, 0.1875, 0.625, 0.25, 0.625, 0.25, 0.625, 0.1875, 0.625, 0.1875, 0.625, 0.25, 0.625, 0.25, 0.625, 0.1875, 0.625, 0.1875, 0.625, 0.25, 0.625, 0.25, 0.625, 0.1875, 0.625, 0.1875, 0.625, 0.25, 0.625, 0.25, 0.625, 0.1875, 0.625, 0.1875, 0.625, 0.25, 0.625, 0.25, 0.625, 0.1875, 0.6404, 0.5625, 0.6404, 0.625, 0.638, 0.625, 0.638, 0.5625, 0.638, 0.5625, 0.638, 0.625, 0.6356, 0.625, 0.6356, 0.5625, 0.6356, 0.5625, 0.6356, 0.625, 0.6334, 0.625, 0.6334, 0.5625, 0.6334, 0.5625, 0.6334, 0.625, 0.6313, 0.625, 0.6313, 0.5625, 0.6313, 0.5625, 0.6313, 0.625, 0.625, 0.625, 0.625, 0.5625, 0.625, 0.5625, 0.625, 0.625, 0.625, 0.625, 0.625, 0.5625, 0.625, 0.5625, 0.625, 0.625, 0.625, 0.625, 0.625, 0.5625, 0.625, 0.5625, 0.625, 0.625, 0.625, 0.625, 0.625, 0.5625, 0.625, 0.5625, 0.625, 0.625, 0.625, 0.625, 0.625, 0.5625, 0.625, 0.5625, 0.625, 0.625, 0.625, 0.625, 0.625, 0.5625, 0.8596, 0.6875, 0.8596, 0.625, 0.862, 0.625, 0.862, 0.6875, 0.862, 0.6875, 0.862, 0.625, 0.8644, 0.625, 0.8644, 0.6875, 0.8644, 0.6875, 0.8644, 0.625, 0.8666, 0.625, 0.8666, 0.6875, 0.8666, 0.6875, 0.8666, 0.625, 0.8687, 0.625, 0.8687, 0.6875, 0.8687, 0.6875, 0.8687, 0.625, 0.875, 0.625, 0.875, 0.6875, 0.625, 0.0625, 0.625, 0.125, 0.625, 0.125, 0.625, 0.0625, 0.625, 0.0625, 0.625, 0.125, 0.625, 0.125, 0.625, 0.0625, 0.625, 0.0625, 0.625, 0.125, 0.625, 0.125, 0.625, 0.0625, 0.625, 0.0625, 0.625, 0.125, 0.625, 0.125, 0.625, 0.0625, 0.625, 0.0625, 0.625, 0.125, 0.625, 0.125, 0.625, 0.0625, 0.6404, 0.625, 0.6404, 0.6875, 0.638, 0.6875, 0.638, 0.625, 0.638, 0.625, 0.638, 0.6875, 0.6356, 0.6875, 0.6356, 0.625, 0.6356, 0.625, 0.6356, 0.6875, 0.6334, 0.6875, 0.6334, 0.625, 0.6334, 0.625, 0.6334, 0.6875, 0.6313, 0.6875, 0.6313, 0.625, 0.6313, 0.625, 0.6313, 0.6875, 0.625, 0.6875, 0.625, 0.625, 0.625, 0.625, 0.625, 0.6875, 0.625, 0.6875, 0.625, 0.625, 0.625, 0.625, 0.625, 0.6875, 0.625, 0.6875, 0.625, 0.625, 0.625, 0.625, 0.625, 0.6875, 0.625, 0.6875, 0.625, 0.625, 0.625, 0.625, 0.625, 0.6875, 0.625, 0.6875, 0.625, 0.625, 0.625, 0.625, 0.625, 0.6875, 0.625, 0.6875, 0.625, 0.625, 0.8596, 0.75, 0.8596, 0.6875, 0.862, 0.6875, 0.862, 0.75, 0.862, 0.75, 0.862, 0.6875, 0.8644, 0.6875, 0.8644, 0.75, 0.8644, 0.75, 0.8644, 0.6875, 0.8666, 0.6875, 0.8666, 0.75, 0.8666, 0.75, 0.8666, 0.6875, 0.8687, 0.6875, 0.8687, 0.75, 0.8687, 0.75, 0.8687, 0.6875, 0.875, 0.6875, 0.875, 0.75, 0.625, 0.0, 0.625, 0.0625, 0.625, 0.0625, 0.625, 0.0, 0.625, 0.0, 0.625, 0.0625, 0.625, 0.0625, 0.625, 0.0, 0.625, 0.0, 0.625, 0.0625, 0.625, 0.0625, 0.625, 0.0, 0.625, 0.0, 0.625, 0.0625, 0.625, 0.0625, 0.625, 0.0, 0.625, 0.0, 0.625, 0.0625, 0.625, 0.0625, 0.625, 0.0, 0.8596, 0.625, 0.8596, 0.5625, 0.862, 0.5625, 0.862, 0.625, 0.862, 0.625, 0.862, 0.5625, 0.8644, 0.5625, 0.8644, 0.625, 0.8644, 0.625, 0.8644, 0.5625, 0.8666, 0.5625, 0.8666, 0.625, 0.8666, 0.625, 0.8666, 0.5625, 0.8687, 0.5625, 0.8687, 0.625, 0.8687, 0.625, 0.8687, 0.5625, 0.875, 0.5625, 0.875, 0.625, 0.625, 0.125, 0.625, 0.1875, 0.625, 0.1875, 0.625, 0.125, 0.625, 0.125, 0.625, 0.1875, 0.625, 0.1875, 0.625, 0.125, 0.625, 0.125, 0.625, 0.1875, 0.625, 0.1875, 0.625, 0.125, 0.625, 0.125, 0.625, 0.1875, 0.625, 0.1875, 0.625, 0.125, 0.625, 0.125, 0.625, 0.1875, 0.625, 0.1875, 0.625, 0.125, 0.6404, 0.5, 0.6404, 0.5625, 0.638, 0.5625, 0.638, 0.5, 0.638, 0.5, 0.638, 0.5625, 0.6356, 0.5625, 0.6356, 0.5, 0.6356, 0.5, 0.6356, 0.5625, 0.6334, 0.5625, 0.6334, 0.5, 0.6334, 0.5, 0.6334, 0.5625, 0.6313, 0.5625, 0.6313, 0.5, 0.6313, 0.5, 0.6313, 0.5625, 0.625, 0.5625, 0.625, 0.5, 0.625, 0.5, 0.625, 0.5625, 0.625, 0.5625, 0.625, 0.5, 0.625, 0.5, 0.625, 0.5625, 0.625, 0.5625, 0.625, 0.5, 0.625, 0.5, 0.625, 0.5625, 0.625, 0.5625, 0.625, 0.5, 0.625, 0.5, 0.625, 0.5625, 0.625, 0.5625, 0.625, 0.5, 0.625, 0.5, 0.625, 0.5625, 0.625, 0.5625, 0.625, 0.5, 0.6585, 0.5, 0.6585, 0.5625, 0.6585, 0.5625, 0.6585, 0.5, 0.6585, 0.5, 0.6585, 0.5625, 0.6585, 0.5625, 0.6585, 0.5, 0.6585, 0.5, 0.6585, 0.5625, 0.6585, 0.5625, 0.6585, 0.5, 0.6585, 0.5, 0.6585, 0.5625, 0.6585, 0.5625, 0.6585, 0.5, 0.6585, 0.5, 0.6585, 0.5625, 0.6585, 0.5625, 0.6585, 0.5, 0.6585, 0.5, 0.6585, 0.5625, 0.6522, 0.5625, 0.6522, 0.5, 0.6522, 0.5, 0.6522, 0.5625, 0.6502, 0.5625, 0.6502, 0.5, 0.6502, 0.5, 0.6502, 0.5625, 0.6479, 0.5625, 0.6479, 0.5, 0.6479, 0.5, 0.6479, 0.5625, 0.6456, 0.5625, 0.6456, 0.5, 0.6456, 0.5, 0.6456, 0.5625, 0.6432, 0.5625, 0.6432, 0.5, 0.6585, 0.625, 0.6585, 0.6875, 0.6585, 0.6875, 0.6585, 0.625, 0.6585, 0.625, 0.6585, 0.6875, 0.6585, 0.6875, 0.6585, 0.625, 0.6585, 0.625, 0.6585, 0.6875, 0.6585, 0.6875, 0.6585, 0.625, 0.6585, 0.625, 0.6585, 0.6875, 0.6585, 0.6875, 0.6585, 0.625, 0.6585, 0.625, 0.6585, 0.6875, 0.6585, 0.6875, 0.6585, 0.625, 0.6585, 0.625, 0.6585, 0.6875, 0.6522, 0.6875, 0.6522, 0.625, 0.6522, 0.625, 0.6522, 0.6875, 0.6502, 0.6875, 0.6502, 0.625, 0.6502, 0.625, 0.6502, 0.6875, 0.6479, 0.6875, 0.6479, 0.625, 0.6479, 0.625, 0.6479, 0.6875, 0.6456, 0.6875, 0.6456, 0.625, 0.6456, 0.625, 0.6456, 0.6875, 0.6432, 0.6875, 0.6432, 0.625, 0.6585, 0.5625, 0.6585, 0.625, 0.6585, 0.625, 0.6585, 0.5625, 0.6585, 0.5625, 0.6585, 0.625, 0.6585, 0.625, 0.6585, 0.5625, 0.6585, 0.5625, 0.6585, 0.625, 0.6585, 0.625, 0.6585, 0.5625, 0.6585, 0.5625, 0.6585, 0.625, 0.6585, 0.625, 0.6585, 0.5625, 0.6585, 0.5625, 0.6585, 0.625, 0.6585, 0.625, 0.6585, 0.5625, 0.6585, 0.5625, 0.6585, 0.625, 0.6522, 0.625, 0.6522, 0.5625, 0.6522, 0.5625, 0.6522, 0.625, 0.6502, 0.625, 0.6502, 0.5625, 0.6502, 0.5625, 0.6502, 0.625, 0.6479, 0.625, 0.6479, 0.5625, 0.6479, 0.5625, 0.6479, 0.625, 0.6456, 0.625, 0.6456, 0.5625, 0.6456, 0.5625, 0.6456, 0.625, 0.6432, 0.625, 0.6432, 0.5625, 0.6585, 0.6875, 0.6585, 0.75, 0.6585, 0.75, 0.6585, 0.6875, 0.6585, 0.6875, 0.6585, 0.75, 0.6585, 0.75, 0.6585, 0.6875, 0.6585, 0.6875, 0.6585, 0.75, 0.6585, 0.75, 0.6585, 0.6875, 0.6585, 0.6875, 0.6585, 0.75, 0.6585, 0.75, 0.6585, 0.6875, 0.6585, 0.6875, 0.6585, 0.75, 0.6585, 0.75, 0.6585, 0.6875, 0.6585, 0.6875, 0.6585, 0.75, 0.6522, 0.75, 0.6522, 0.6875, 0.6522, 0.6875, 0.6522, 0.75, 0.6502, 0.75, 0.6502, 0.6875, 0.6502, 0.6875, 0.6502, 0.75, 0.6479, 0.75, 0.6479, 0.6875, 0.6479, 0.6875, 0.6479, 0.75, 0.6456, 0.75, 0.6456, 0.6875, 0.6456, 0.6875, 0.6456, 0.75, 0.6432, 0.75, 0.6432, 0.6875, 0.8596, 0.5, 0.8596, 0.5625, 0.8572, 0.5625, 0.8572, 0.5, 0.8572, 0.5, 0.8572, 0.5625, 0.8549, 0.5625, 0.8549, 0.5, 0.8549, 0.5, 0.8549, 0.5625, 0.8527, 0.5625, 0.8527, 0.5, 0.8527, 0.5, 0.8527, 0.5625, 0.8506, 0.5625, 0.8506, 0.5, 0.8506, 0.5, 0.8506, 0.5625, 0.8443, 0.5625, 0.8443, 0.5, 0.8443, 0.5, 0.8443, 0.5625, 0.8443, 0.5625, 0.8443, 0.5, 0.8443, 0.5, 0.8443, 0.5625, 0.8443, 0.5625, 0.8443, 0.5, 0.8443, 0.5, 0.8443, 0.5625, 0.8443, 0.5625, 0.8443, 0.5, 0.8443, 0.5, 0.8443, 0.5625, 0.8443, 0.5625, 0.8443, 0.5, 0.8443, 0.5, 0.8443, 0.5625, 0.8443, 0.5625, 0.8443, 0.5, 0.8596, 0.625, 0.8596, 0.6875, 0.8572, 0.6875, 0.8572, 0.625, 0.8572, 0.625, 0.8572, 0.6875, 0.8549, 0.6875, 0.8549, 0.625, 0.8549, 0.625, 0.8549, 0.6875, 0.8527, 0.6875, 0.8527, 0.625, 0.8527, 0.625, 0.8527, 0.6875, 0.8506, 0.6875, 0.8506, 0.625, 0.8506, 0.625, 0.8506, 0.6875, 0.8443, 0.6875, 0.8443, 0.625, 0.8443, 0.625, 0.8443, 0.6875, 0.8443, 0.6875, 0.8443, 0.625, 0.8443, 0.625, 0.8443, 0.6875, 0.8443, 0.6875, 0.8443, 0.625, 0.8443, 0.625, 0.8443, 0.6875, 0.8443, 0.6875, 0.8443, 0.625, 0.8443, 0.625, 0.8443, 0.6875, 0.8443, 0.6875, 0.8443, 0.625, 0.8443, 0.625, 0.8443, 0.6875, 0.8443, 0.6875, 0.8443, 0.625, 0.8596, 0.5625, 0.8596, 0.625, 0.8572, 0.625, 0.8572, 0.5625, 0.8572, 0.5625, 0.8572, 0.625, 0.8549, 0.625, 0.8549, 0.5625, 0.8549, 0.5625, 0.8549, 0.625, 0.8527, 0.625, 0.8527, 0.5625, 0.8527, 0.5625, 0.8527, 0.625, 0.8506, 0.625, 0.8506, 0.5625, 0.8506, 0.5625, 0.8506, 0.625, 0.8443, 0.625, 0.8443, 0.5625, 0.8443, 0.5625, 0.8443, 0.625, 0.8443, 0.625, 0.8443, 0.5625, 0.8443, 0.5625, 0.8443, 0.625, 0.8443, 0.625, 0.8443, 0.5625, 0.8443, 0.5625, 0.8443, 0.625, 0.8443, 0.625, 0.8443, 0.5625, 0.8443, 0.5625, 0.8443, 0.625, 0.8443, 0.625, 0.8443, 0.5625, 0.8443, 0.5625, 0.8443, 0.625, 0.8443, 0.625, 0.8443, 0.5625, 0.8596, 0.6875, 0.8596, 0.75, 0.8572, 0.75, 0.8572, 0.6875, 0.8572, 0.6875, 0.8572, 0.75, 0.8549, 0.75, 0.8549, 0.6875, 0.8549, 0.6875, 0.8549, 0.75, 0.8527, 0.75, 0.8527, 0.6875, 0.8527, 0.6875, 0.8527, 0.75, 0.8506, 0.75, 0.8506, 0.6875, 0.8506, 0.6875, 0.8506, 0.75, 0.8443, 0.75, 0.8443, 0.6875, 0.8443, 0.6875, 0.8443, 0.75, 0.8443, 0.75, 0.8443, 0.6875, 0.8443, 0.6875, 0.8443, 0.75, 0.8443, 0.75, 0.8443, 0.6875, 0.8443, 0.6875, 0.8443, 0.75, 0.8443, 0.75, 0.8443, 0.6875, 0.8443, 0.6875, 0.8443, 0.75, 0.8443, 0.75, 0.8443, 0.6875, 0.8443, 0.6875, 0.8443, 0.75, 0.8443, 0.75, 0.8443, 0.6875, 0.8596, 0.6875, 0.8596, 0.6875, 0.8596, 0.75, 0.8596, 0.75])
me_plane.materials.append(None)
me_plane.materials.append(mat_material)
me_plane.update()

# ---- curves / text
cu_nurbspath = bpy.data.curves.new('NurbsPath', 'CURVE')
cu_nurbspath.dimensions = '3D'
_sp = cu_nurbspath.splines.new('NURBS'); _sp.points.add(6)
_sp.points.foreach_set('co', [-7.171, 22.22, 0.0, 1.0, -9.4, 16.46, 0.0, 1.0, -9.591, 10.37, 0.0, 1.0, -9.288, 5.643, 0.0, 1.0, -7.327, 1.152, 0.0, 1.0, -3.879, -0.2048, 0.0, 1.0, 2.0, 0.0, 0.0, 1.0])
_sp.order_u = 5
_sp.order_v = 0
_sp.use_endpoint_u = True
cu_nurbspath.use_path = True
cu_nurbspath.fill_mode = 'FULL'

# ---- objects
ob_light = bpy.data.objects.new('Light', light_light)
ob_camera = bpy.data.objects.new('Camera', cam_camera)
ob_plane = bpy.data.objects.new('Plane', me_plane)
ob_nurbspath = bpy.data.objects.new('NurbsPath', cu_nurbspath)

# ---- transforms, parenting, visibility, modifiers, constraints
ob_light.location = (4.076, 1.005, 5.904)
ob_light.rotation_euler = (0.6503, 0.05522, 1.866)
ob_light.lock_rotations_4d = False
ob_light.empty_display_type = 'ARROWS'
ob_light.color = (0.0, 0.0, 0.0, 0.0)
ob_light.lineart.crease_threshold = 0.0
ob_camera.location = (7.359, -6.926, 4.958)
ob_camera.rotation_euler = (1.109, 0.0, 0.8149)
ob_camera.lock_rotations_4d = False
ob_camera.empty_display_type = 'ARROWS'
ob_camera.color = (0.0, 0.0, 0.0, 0.0)
ob_camera.display_type = 'WIRE'
ob_camera.lineart.crease_threshold = 0.0
ob_plane.location = (-0.01576, -1.997, -0.2415)
ob_plane.scale = (-0.4668, -0.4668, -0.4668)
_m = ob_plane.modifiers.new('Array', 'ARRAY')
_m.count = 8
_m.relative_offset_displace = (0.0, 1.0, 0.0)
_m = ob_plane.modifiers.new('Curve', 'CURVE')
_m.object = ob_nurbspath
ob_nurbspath.location = (0.007165, 0.0, 0.0)
ob_nurbspath.rotation_euler = (0.0, -0.0, -1.571)

# ---- collection membership
col_collection.objects.link(ob_light)
col_collection.objects.link(ob_camera)
col_collection.objects.link(ob_plane)
col_collection.objects.link(ob_nurbspath)

# ---- scene / render settings (as saved in the file)
scene.camera = ob_camera
scene.frame_start = 1; scene.frame_end = 250; scene.frame_set(1)
scene.render.engine = 'BLENDER_EEVEE_NEXT'
bpy.context.view_layer.update()

